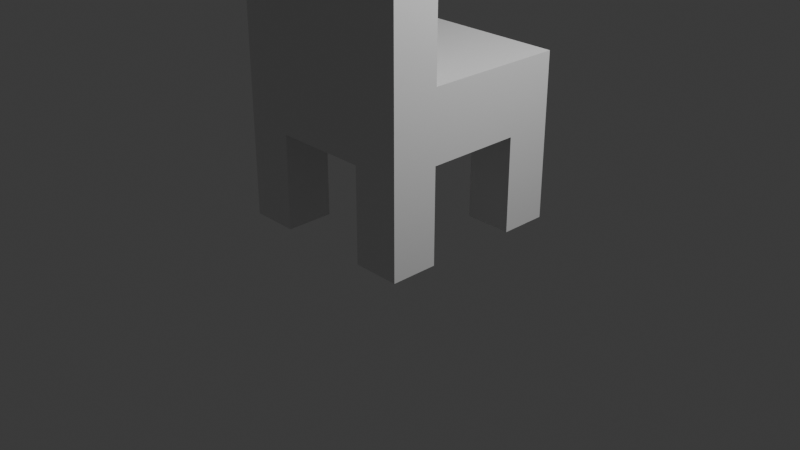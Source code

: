 # Source: cadeira.blend  (saved by Blender 4.0.36; exported with 4.5.12 LTS)
import bpy
from mathutils import Matrix  # noqa: F401  (used for matrix-valued properties, if any)

bpy.ops.wm.read_factory_settings(use_empty=True)
scene = bpy.context.scene
scene.name = 'Scene'

# ---- collections
col_collection = bpy.data.collections.new('Collection'); scene.collection.children.link(col_collection)

# ---- materials (node trees are filled in below, after node groups)
mat_material = bpy.data.materials.new('Material')
mat_material.alpha_threshold = 0.0
mat_material.use_transparent_shadow = False
mat_material.roughness = 0.5
mat_material.line_color = (0.0, 0.0, 0.0, 1.0)

# ---- material node trees
mat_material.use_nodes = True; mat_material.node_tree.nodes.clear()
_N = mat_material.node_tree.nodes; _L = mat_material.node_tree.links
n0 = _N.new('ShaderNodeOutputMaterial'); n0.name = 'Material Output'; n0.location = (300, 300)
n1 = _N.new('ShaderNodeBsdfPrincipled'); n1.name = 'Principled BSDF'; n1.location = (10, 300)
n1.inputs[3].default_value = 1.45
_L.new(n1.outputs[0], n0.inputs[0])
n0.is_active_output = True

# ---- world
world_world = bpy.data.worlds.new('World'); scene.world = world_world
world_world.use_nodes = True; world_world.node_tree.nodes.clear()
_N = world_world.node_tree.nodes; _L = world_world.node_tree.links
n0 = _N.new('ShaderNodeOutputWorld'); n0.name = 'World Output'; n0.location = (300, 300)
n1 = _N.new('ShaderNodeBackground'); n1.name = 'Background'; n1.location = (10, 300)
n1.inputs[0].default_value = (0.05088, 0.05088, 0.05088, 1.0)
_L.new(n1.outputs[0], n0.inputs[0])
n0.is_active_output = True
world_world.color = (0.05088, 0.05088, 0.05088)
world_world.use_sun_shadow = False
world_world.sun_shadow_jitter_overblur = 0.0

# ---- cameras
cam_camera = bpy.data.cameras.new('Camera')
cam_camera.clip_end = 100.0
cam_camera.ortho_scale = 7.314

# ---- lights
light_light = bpy.data.lights.new('Light', 'POINT')
light_light.transmission_factor = 0.0
light_light.use_soft_falloff = False
light_light.energy = 1000.0
light_light.shadow_soft_size = 0.1
light_light.shadow_maximum_resolution = 0.006
light_light.use_absolute_resolution = True

# ---- meshes
me_cube = bpy.data.meshes.new('Cube')
me_cube.from_pydata([(1.0, 1.0, 1.0), (1.0, 1.0, 0.784), (1.0, -1.0, 1.0), (1.0, -1.0, 0.784), (-1.0, 1.0, 1.0), (-1.0, 1.0, 0.784), (-1.0, -1.0, 1.0), (-1.0, -1.0, 0.784), (-1.0, 0.0, 0.784), (1.0, 0.0, 1.0), (-1.0, 0.0, 1.0), (1.0, 0.0, 0.784), (0.0, 1.0, 0.784), (0.0, -1.0, 1.0), (0.0, -1.0, 0.784), (0.0, 1.0, 1.0), (0.0, 0.0, 0.784), (0.0, 0.0, 1.0), (-0.5, 1.0, 0.784), (-0.5, -1.0, 1.0), (-0.5, 0.0, 0.784), (-0.5, -1.0, 0.784), (-0.5, 1.0, 1.0), (-0.5, 0.0, 1.0), (0.5, -1.0, 0.784), (0.5, 1.0, 1.0), (0.5, 0.0, 1.0), (0.5, 1.0, 0.784), (0.5, -1.0, 1.0), (0.5, 0.0, 0.784), (-1.0, 0.5, 1.0), (1.0, 0.5, 0.784), (-1.0, 0.5, 0.784), (1.0, 0.5, 1.0), (0.0, 0.5, 1.0), (0.0, 0.5, 0.784), (-0.5, 0.5, 0.784), (-0.5, 0.5, 1.0), (0.5, 0.5, 1.0), (0.5, 0.5, 0.784), (-1.0, -0.5, 0.784), (1.0, -0.5, 1.0), (-1.0, -0.5, 1.0), (1.0, -0.5, 0.784), (0.0, -0.5, 0.784), (0.0, -0.5, 1.0), (-0.5, -0.5, 0.784), (-0.5, -0.5, 1.0), (0.5, -0.5, 1.0), (0.5, -0.5, 0.784), (1.0, -1.0, 0.784), (0.5, -1.0, 0.784), (1.0, -0.5, 0.784), (0.5, -0.5, 0.784), (1.0, -1.0, 0.784), (0.5, -1.0, 0.784), (1.0, -0.5, 0.784), (0.5, -0.5, 0.784), (1.0, -1.0, 0.784), (0.5, -1.0, 0.784), (1.0, -0.5, 0.784), (0.5, -0.5, 0.784), (1.0, -1.0, 0.4919), (0.5, -1.0, 0.4919), (1.0, -0.5, 0.4919), (0.5, -0.5, 0.4919), (-1.0, -1.0, 0.4919), (-0.5, -1.0, 0.4919), (-1.0, -0.5, 0.4919), (-0.5, -0.5, 0.4919), (-1.0, 1.0, 0.4919), (-0.5, 1.0, 0.4919), (-1.0, 0.5, 0.4919), (-0.5, 0.5, 0.4919), (1.0, 1.0, 0.4919), (0.5, 1.0, 0.4919), (1.0, 0.5, 0.4919), (0.5, 0.5, 0.4919), (1.0, -1.0, 1.438), (-1.0, -1.0, 1.438), (0.0, -1.0, 1.438), (-0.5, -1.0, 1.438), (0.5, -1.0, 1.438), (1.0, -0.5, 1.438), (-1.0, -0.5, 1.438), (0.0, -0.5, 1.438), (-0.5, -0.5, 1.438), (0.5, -0.5, 1.438)], [], [(19, 13, 80, 81), (21, 19, 6, 7), (32, 30, 4, 5), (3, 24, 51, 50), (43, 41, 2, 3), (27, 25, 0, 1), (31, 33, 9, 11), (39, 31, 11, 29), (40, 42, 10, 8), (37, 30, 10, 23), (38, 34, 17, 26), (36, 35, 16, 20), (18, 22, 15, 12), (46, 44, 14, 21), (24, 28, 13, 14), (41, 48, 87, 83), (40, 46, 69, 68), (5, 4, 22, 18), (32, 36, 20, 8), (34, 37, 23, 17), (14, 13, 19, 21), (48, 45, 85, 87), (13, 28, 82, 80), (3, 2, 28, 24), (33, 38, 26, 9), (35, 39, 29, 16), (12, 15, 25, 27), (44, 49, 24, 14), (12, 27, 39, 35), (0, 25, 38, 33), (15, 22, 37, 34), (5, 18, 71, 70), (18, 12, 35, 36), (25, 15, 34, 38), (22, 4, 30, 37), (39, 27, 75, 77), (1, 0, 33, 31), (8, 10, 30, 32), (16, 29, 49, 44), (9, 26, 48, 41), (17, 23, 47, 45), (8, 20, 46, 40), (26, 17, 45, 48), (20, 16, 44, 46), (7, 6, 42, 40), (11, 9, 41, 43), (29, 11, 43, 49), (23, 10, 42, 47), (52, 50, 54, 56), (49, 43, 52, 53), (43, 3, 50, 52), (24, 49, 53, 51), (54, 55, 59, 58), (50, 51, 55, 54), (53, 52, 56, 57), (51, 53, 57, 55), (60, 58, 62, 64), (57, 56, 60, 61), (55, 57, 61, 59), (56, 54, 58, 60), (65, 64, 62, 63), (58, 59, 63, 62), (61, 60, 64, 65), (59, 61, 65, 63), (68, 69, 67, 66), (21, 7, 66, 67), (7, 40, 68, 66), (46, 21, 67, 69), (70, 71, 73, 72), (18, 36, 73, 71), (32, 5, 70, 72), (36, 32, 72, 73), (75, 74, 76, 77), (1, 31, 76, 74), (31, 39, 77, 76), (27, 1, 74, 75), (86, 84, 79, 81), (87, 85, 80, 82), (85, 86, 81, 80), (83, 87, 82, 78), (6, 19, 81, 79), (45, 47, 86, 85), (47, 42, 84, 86), (42, 6, 79, 84), (2, 41, 83, 78), (28, 2, 78, 82)])
_uv = me_cube.uv_layers.new(name='UVMap')
_uv.uv.foreach_set('vector', [0.625, 0.9375, 0.625, 0.875, 0.625, 0.875, 0.625, 0.9375, 0.375, 0.9375, 0.625, 0.9375, 0.625, 1.0, 0.375, 1.0, 0.375, 0.1875, 0.625, 0.1875, 0.625, 0.25, 0.375, 0.25, 0.375, 0.75, 0.375, 0.8125, 0.375, 0.8125, 0.375, 0.75, 0.375, 0.6875, 0.625, 0.6875, 0.625, 0.75, 0.375, 0.75, 0.375, 0.4375, 0.625, 0.4375, 0.625, 0.5, 0.375, 0.5, 0.375, 0.5625, 0.625, 0.5625, 0.625, 0.625, 0.375, 0.625, 0.3125, 0.5625, 0.375, 0.5625, 0.375, 0.625, 0.3125, 0.625, 0.375, 0.0625, 0.625, 0.0625, 0.625, 0.125, 0.375, 0.125, 0.8125, 0.5625, 0.875, 0.5625, 0.875, 0.625, 0.8125, 0.625, 0.6875, 0.5625, 0.75, 0.5625, 0.75, 0.625, 0.6875, 0.625, 0.1875, 0.5625, 0.25, 0.5625, 0.25, 0.625, 0.1875, 0.625, 0.375, 0.3125, 0.625, 0.3125, 0.625, 0.375, 0.375, 0.375, 0.1875, 0.6875, 0.25, 0.6875, 0.25, 0.75, 0.1875, 0.75, 0.375, 0.8125, 0.625, 0.8125, 0.625, 0.875, 0.375, 0.875, 0.625, 0.6875, 0.6875, 0.6875, 0.6875, 0.6875, 0.625, 0.6875, 0.125, 0.6875, 0.1875, 0.6875, 0.1875, 0.6875, 0.125, 0.6875, 0.375, 0.25, 0.625, 0.25, 0.625, 0.3125, 0.375, 0.3125, 0.125, 0.5625, 0.1875, 0.5625, 0.1875, 0.625, 0.125, 0.625, 0.75, 0.5625, 0.8125, 0.5625, 0.8125, 0.625, 0.75, 0.625, 0.375, 0.875, 0.625, 0.875, 0.625, 0.9375, 0.375, 0.9375, 0.6875, 0.6875, 0.75, 0.6875, 0.75, 0.6875, 0.6875, 0.6875, 0.625, 0.875, 0.625, 0.8125, 0.625, 0.8125, 0.625, 0.875, 0.375, 0.75, 0.625, 0.75, 0.625, 0.8125, 0.375, 0.8125, 0.625, 0.5625, 0.6875, 0.5625, 0.6875, 0.625, 0.625, 0.625, 0.25, 0.5625, 0.3125, 0.5625, 0.3125, 0.625, 0.25, 0.625, 0.375, 0.375, 0.625, 0.375, 0.625, 0.4375, 0.375, 0.4375, 0.25, 0.6875, 0.3125, 0.6875, 0.3125, 0.75, 0.25, 0.75, 0.25, 0.5, 0.3125, 0.5, 0.3125, 0.5625, 0.25, 0.5625, 0.625, 0.5, 0.6875, 0.5, 0.6875, 0.5625, 0.625, 0.5625, 0.75, 0.5, 0.8125, 0.5, 0.8125, 0.5625, 0.75, 0.5625, 0.375, 0.25, 0.375, 0.3125, 0.375, 0.3125, 0.375, 0.25, 0.1875, 0.5, 0.25, 0.5, 0.25, 0.5625, 0.1875, 0.5625, 0.6875, 0.5, 0.75, 0.5, 0.75, 0.5625, 0.6875, 0.5625, 0.8125, 0.5, 0.875, 0.5, 0.875, 0.5625, 0.8125, 0.5625, 0.3125, 0.5625, 0.3125, 0.5, 0.3125, 0.5, 0.3125, 0.5625, 0.375, 0.5, 0.625, 0.5, 0.625, 0.5625, 0.375, 0.5625, 0.375, 0.125, 0.625, 0.125, 0.625, 0.1875, 0.375, 0.1875, 0.25, 0.625, 0.3125, 0.625, 0.3125, 0.6875, 0.25, 0.6875, 0.625, 0.625, 0.6875, 0.625, 0.6875, 0.6875, 0.625, 0.6875, 0.75, 0.625, 0.8125, 0.625, 0.8125, 0.6875, 0.75, 0.6875, 0.125, 0.625, 0.1875, 0.625, 0.1875, 0.6875, 0.125, 0.6875, 0.6875, 0.625, 0.75, 0.625, 0.75, 0.6875, 0.6875, 0.6875, 0.1875, 0.625, 0.25, 0.625, 0.25, 0.6875, 0.1875, 0.6875, 0.375, 0.0, 0.625, 0.0, 0.625, 0.0625, 0.375, 0.0625, 0.375, 0.625, 0.625, 0.625, 0.625, 0.6875, 0.375, 0.6875, 0.3125, 0.625, 0.375, 0.625, 0.375, 0.6875, 0.3125, 0.6875, 0.8125, 0.625, 0.875, 0.625, 0.875, 0.6875, 0.8125, 0.6875, 0.375, 0.6875, 0.375, 0.75, 0.375, 0.75, 0.375, 0.6875, 0.3125, 0.6875, 0.375, 0.6875, 0.375, 0.6875, 0.3125, 0.6875, 0.375, 0.6875, 0.375, 0.75, 0.375, 0.75, 0.375, 0.6875, 0.3125, 0.75, 0.3125, 0.6875, 0.3125, 0.6875, 0.3125, 0.75, 0.375, 0.75, 0.375, 0.8125, 0.375, 0.8125, 0.375, 0.75, 0.375, 0.75, 0.375, 0.8125, 0.375, 0.8125, 0.375, 0.75, 0.3125, 0.6875, 0.375, 0.6875, 0.375, 0.6875, 0.3125, 0.6875, 0.3125, 0.75, 0.3125, 0.6875, 0.3125, 0.6875, 0.3125, 0.75, 0.375, 0.6875, 0.375, 0.75, 0.375, 0.75, 0.375, 0.6875, 0.3125, 0.6875, 0.375, 0.6875, 0.375, 0.6875, 0.3125, 0.6875, 0.3125, 0.75, 0.3125, 0.6875, 0.3125, 0.6875, 0.3125, 0.75, 0.375, 0.6875, 0.375, 0.75, 0.375, 0.75, 0.375, 0.6875, 0.3125, 0.6875, 0.375, 0.6875, 0.375, 0.75, 0.3125, 0.75, 0.375, 0.75, 0.375, 0.8125, 0.375, 0.8125, 0.375, 0.75, 0.3125, 0.6875, 0.375, 0.6875, 0.375, 0.6875, 0.3125, 0.6875, 0.3125, 0.75, 0.3125, 0.6875, 0.3125, 0.6875, 0.3125, 0.75, 0.125, 0.6875, 0.1875, 0.6875, 0.1875, 0.75, 0.125, 0.75, 0.375, 0.9375, 0.375, 1.0, 0.375, 1.0, 0.375, 0.9375, 0.375, 0.0, 0.375, 0.0625, 0.375, 0.0625, 0.375, 0.0, 0.1875, 0.6875, 0.1875, 0.75, 0.1875, 0.75, 0.1875, 0.6875, 0.125, 0.5, 0.1875, 0.5, 0.1875, 0.5625, 0.125, 0.5625, 0.1875, 0.5, 0.1875, 0.5625, 0.1875, 0.5625, 0.1875, 0.5, 0.375, 0.1875, 0.375, 0.25, 0.375, 0.25, 0.375, 0.1875, 0.1875, 0.5625, 0.125, 0.5625, 0.125, 0.5625, 0.1875, 0.5625, 0.3125, 0.5, 0.375, 0.5, 0.375, 0.5625, 0.3125, 0.5625, 0.375, 0.5, 0.375, 0.5625, 0.375, 0.5625, 0.375, 0.5, 0.375, 0.5625, 0.3125, 0.5625, 0.3125, 0.5625, 0.375, 0.5625, 0.375, 0.4375, 0.375, 0.5, 0.375, 0.5, 0.375, 0.4375, 0.8125, 0.6875, 0.875, 0.6875, 0.875, 0.75, 0.8125, 0.75, 0.6875, 0.6875, 0.75, 0.6875, 0.75, 0.75, 0.6875, 0.75, 0.75, 0.6875, 0.8125, 0.6875, 0.8125, 0.75, 0.75, 0.75, 0.625, 0.6875, 0.6875, 0.6875, 0.6875, 0.75, 0.625, 0.75, 0.625, 1.0, 0.625, 0.9375, 0.625, 0.9375, 0.625, 1.0, 0.75, 0.6875, 0.8125, 0.6875, 0.8125, 0.6875, 0.75, 0.6875, 0.8125, 0.6875, 0.875, 0.6875, 0.875, 0.6875, 0.8125, 0.6875, 0.625, 0.0625, 0.625, 0.0, 0.625, 0.0, 0.625, 0.0625, 0.625, 0.75, 0.625, 0.6875, 0.625, 0.6875, 0.625, 0.75, 0.625, 0.8125, 0.625, 0.75, 0.625, 0.75, 0.625, 0.8125])
me_cube.materials.append(mat_material)
me_cube.use_mirror_vertex_groups = False
me_cube.update()

# ---- objects
ob_cube = bpy.data.objects.new('Cube', me_cube)
ob_light = bpy.data.objects.new('Light', light_light)
ob_camera = bpy.data.objects.new('Camera', cam_camera)

# ---- transforms, parenting, visibility, modifiers, constraints
ob_cube.location = (0.0, 0.0, -1.643)
ob_cube.scale = (1.0, 1.0, 3.424)
ob_cube.lock_rotations_4d = False
ob_cube.empty_display_type = 'ARROWS'
ob_cube.lineart.crease_threshold = 0.0
ob_light.location = (4.076, 1.005, 5.904)
ob_light.rotation_euler = (0.6503, 0.05522, 1.866)
ob_light.lock_rotations_4d = False
ob_light.empty_display_type = 'ARROWS'
ob_light.color = (0.0, 0.0, 0.0, 0.0)
ob_light.lineart.crease_threshold = 0.0
ob_camera.location = (7.359, -6.926, 4.958)
ob_camera.rotation_euler = (1.109, 0.0, 0.8149)
ob_camera.lock_rotations_4d = False
ob_camera.empty_display_type = 'ARROWS'
ob_camera.color = (0.0, 0.0, 0.0, 0.0)
ob_camera.display_type = 'WIRE'
ob_camera.lineart.crease_threshold = 0.0

# ---- collection membership
col_collection.objects.link(ob_cube)
col_collection.objects.link(ob_light)
col_collection.objects.link(ob_camera)

# ---- scene / render settings (as saved in the file)
scene.camera = ob_camera
scene.frame_start = 1; scene.frame_end = 250; scene.frame_set(1)
scene.render.engine = 'BLENDER_EEVEE_NEXT'
scene.cycles.sampling_pattern = 'TABULATED_SOBOL'
bpy.context.view_layer.update()
